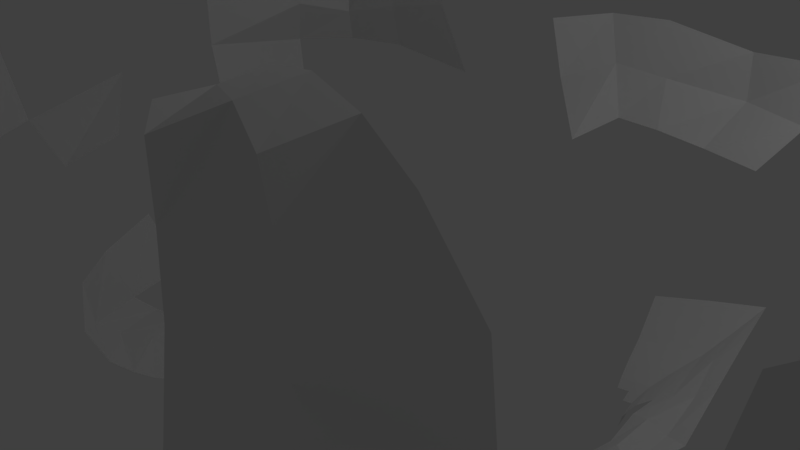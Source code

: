 # Source: balloon8.blend  (saved by Blender 2.79.0; exported with 4.5.12 LTS)
import bpy
from mathutils import Matrix  # noqa: F401  (used for matrix-valued properties, if any)

bpy.ops.wm.read_factory_settings(use_empty=True)
scene = bpy.context.scene
scene.name = 'Scene'

# ---- collections
col_collection_1 = bpy.data.collections.new('Collection 1'); scene.collection.children.link(col_collection_1)

# ---- materials (node trees are filled in below, after node groups)
mat_material = bpy.data.materials.new('Material')
mat_material.alpha_threshold = 0.0
mat_material.use_transparent_shadow = False
mat_material.roughness = 0.5
mat_material.line_color = (0.0, 0.0, 0.0, 1.0)
mat_material_001 = bpy.data.materials.new('Material.001')
mat_material_001.alpha_threshold = 0.0
mat_material_001.use_transparent_shadow = False
mat_material_001.roughness = 0.5
mat_material_001.line_color = (0.0, 0.0, 0.0, 1.0)

# ---- material node trees

# ---- world
world_world = bpy.data.worlds.new('World'); scene.world = world_world
world_world.color = (0.05088, 0.05088, 0.05088)
world_world.use_sun_shadow = False
world_world.sun_shadow_jitter_overblur = 0.0
world_world.cycles.sampling_method = 'MANUAL'

# ---- cameras
cam_camera = bpy.data.cameras.new('Camera')
cam_camera.clip_end = 100.0
cam_camera.lens = 35.0
cam_camera.sensor_width = 32.0
cam_camera.sensor_height = 18.0
cam_camera.ortho_scale = 7.314
cam_camera.dof.focus_distance = 0.0
cam_camera.dof.aperture_fstop = 128.0

# ---- lights
light_lamp = bpy.data.lights.new('Lamp', 'POINT')
light_lamp.transmission_factor = 0.0
light_lamp.cutoff_distance = 30.0
light_lamp.energy = 100.0
light_lamp.shadow_buffer_clip_start = 1.001
light_lamp.shadow_soft_size = 0.1
light_lamp.shadow_maximum_resolution = 0.006
light_lamp.use_absolute_resolution = True

# ---- meshes
me_cube_014 = bpy.data.meshes.new('Cube.014')
me_cube_014.from_pydata([(1.52, -1.48, 2.038), (0.9571, -1.172, 2.881), (1.91, -1.936, 0.5825), (-0.09767, -2.261, 2.255), (-0.05479, -1.548, 2.883), (-0.09602, -2.887, 0.5158), (1.781, -1.703, 1.541), (1.25, -1.32, 2.47), (0.8186, -2.146, 2.479), (0.4685, -1.441, 2.974), (0.932, -2.153, 0.4018), (-0.09276, -2.177, -0.5161), (-0.07916, -1.94, 2.69), (-0.09679, -2.8, 1.583), (0.9184, -2.391, 1.698), (0.9105, -2.127, -0.6456), (0.6498, -1.792, 2.842)], [], [(16, 7, 1, 9), (15, 10, 5, 11), (14, 8, 3, 13), (10, 14, 13, 5), (2, 6, 14, 10), (6, 0, 8, 14), (12, 16, 9, 4), (3, 8, 16, 12), (8, 0, 7, 16)])
me_cube_014.materials.append(mat_material)
me_cube_014.use_remesh_preserve_volume = False
me_cube_014.use_remesh_preserve_attributes = False
me_cube_014.use_mirror_vertex_groups = False
me_cube_014.update()
me_cube_013 = bpy.data.meshes.new('Cube.013')
me_cube_013.from_pydata([(-1.527, -1.479, 2.036), (-1.918, -1.935, 0.5822), (-1.822, -0.07803, -1.028), (-2.162, -0.1963, 2.612), (-1.219, -0.1873, 3.107), (-2.914, -0.2627, 0.8604), (-1.749, 0.8218, -0.792), (-1.793, -1.701, 1.54), (-1.252, -1.319, 2.469), (-1.733, -1.778, -0.4927), (-1.023, -2.105, 0.4034), (-1.849, -0.9407, 2.406), (-1.127, -0.6949, 3.014), (-2.685, -1.49, 1.076), (-2.652, -0.2228, -0.5093), (-1.685, -0.1983, 2.957), (-2.834, -0.3178, 2.05), (-2.287, -1.198, 1.892), (-2.138, -1.211, -0.4632), (-2.698, 1.413, -0.2436), (-1.538, -0.8245, 2.838), (-1.012, -2.295, 1.662)], [], [(18, 13, 5, 14), (17, 11, 3, 16), (13, 17, 16, 5), (1, 7, 17, 13), (7, 0, 11, 17), (9, 1, 13, 18), (2, 14, 19, 6), (15, 20, 12, 4), (3, 11, 20, 15), (11, 0, 8, 20), (10, 21, 7, 1)])
me_cube_013.materials.append(mat_material)
me_cube_013.use_remesh_preserve_volume = False
me_cube_013.use_remesh_preserve_attributes = False
me_cube_013.use_mirror_vertex_groups = False
me_cube_013.update()
me_cube_012 = bpy.data.meshes.new('Cube.012')
me_cube_012.from_pydata([(1.642, -1.635, -1.327), (1.953, 1.823, 2.354), (2.414, 2.25, 0.6288), (1.822, -0.07803, -1.028), (2.144, -0.198, 2.631), (2.91, -0.2661, 0.8854), (1.846, -0.8955, -1.318), (2.105, 1.93, 1.188), (1.378, 1.305, 2.764), (2.116, 2.033, -0.0415), (1.729, -1.779, -0.4942), (2.666, -1.5, 1.087), (1.749, 0.8218, -0.792), (2.177, 1.025, 2.425), (2.967, 1.539, 0.6345), (2.645, -0.2238, -0.5099), (1.68, -0.1986, 2.959), (2.812, -0.3154, 2.075), (2.369, 1.124, 1.402), (2.697, 1.415, -0.2433), (2.126, -1.216, -0.4692), (1.456, 0.6493, 2.791)], [], [(19, 14, 5, 15), (18, 13, 4, 17), (14, 18, 17, 5), (2, 7, 18, 14), (7, 1, 13, 18), (12, 19, 15, 3), (9, 2, 14, 19), (6, 20, 10, 0), (3, 15, 20, 6), (15, 5, 11, 20), (4, 13, 21, 16), (13, 1, 8, 21)])
me_cube_012.materials.append(mat_material)
me_cube_012.use_remesh_preserve_volume = False
me_cube_012.use_remesh_preserve_attributes = False
me_cube_012.use_mirror_vertex_groups = False
me_cube_012.update()
me_cube_011 = bpy.data.meshes.new('Cube.011')
me_cube_011.from_pydata([(1.631, 1.636, -0.6768), (1.642, -1.635, -1.327), (1.024, 1.02, -1.149), (1.036, -1.058, -1.405), (0.4969, 0.4838, -1.456), (0.2911, 0.2854, -1.642), (-0.0948, 1.766, -0.7037), (-0.05543, 1.141, -1.119), (-0.02577, 0.5693, -1.446), (1.822, -0.07803, -1.028), (1.181, -0.03065, -1.24), (0.5974, -0.009384, -1.472), (0.3491, -0.02339, -1.676), (1.846, -0.8955, -1.318), (1.121, -0.5349, -1.313), (1.391, -1.368, -1.437), (1.321, 1.326, -0.9237), (0.7354, 0.7221, -1.308), (0.7591, -0.825, -1.53), (0.3902, 0.3811, -1.548), (0.1979, 0.1959, -1.827), (0.8359, 1.708, -0.6835), (0.4949, 1.083, -1.126), (0.5076, -1.31, -1.673), (0.2335, 0.5247, -1.448), (0.1375, 0.3111, -1.64), (-0.02028, 0.4501, -1.542), (-0.03826, 0.8301, -1.285), (-0.07559, 1.453, -0.9126), (1.749, 0.8218, -0.792), (1.094, 0.4784, -1.192), (0.5453, 0.237, -1.461), (0.32, 0.1386, -1.648), (0.2368, -0.01696, -1.851), (0.4688, -0.0143, -1.569), (0.8724, -0.01756, -1.345), (1.509, -0.04909, -1.169), (1.392, 0.6292, -1.013), (0.7989, 0.3437, -1.325), (0.4289, 0.188, -1.551), (0.2174, 0.09337, -1.833), (0.6229, -1.56, -1.536), (0.3716, -1.033, -1.754), (0.1839, 0.4149, -1.544), (0.8107, -0.3825, -1.375), (0.346, 0.7701, -1.29), (1.499, -0.708, -1.363), (0.6624, 1.4, -0.9147)], [], [(47, 16, 2, 22), (46, 15, 3, 14), (45, 17, 4, 24), (43, 19, 5, 25), (39, 34, 12, 32), (38, 35, 11, 31), (37, 36, 10, 30), (16, 37, 30, 2), (0, 29, 37, 16), (29, 9, 36, 37), (17, 38, 31, 4), (2, 30, 38, 17), (30, 10, 35, 38), (19, 39, 32, 5), (4, 31, 39, 19), (31, 11, 34, 39), (5, 32, 40, 20), (32, 12, 33, 40), (15, 41, 23, 3), (3, 23, 42, 18), (8, 24, 43, 26), (24, 4, 19, 43), (10, 14, 44, 35), (14, 3, 18, 44), (27, 45, 24, 8), (7, 22, 45, 27), (22, 2, 17, 45), (36, 46, 14, 10), (9, 13, 46, 36), (13, 1, 15, 46), (28, 47, 22, 7), (6, 21, 47, 28), (21, 0, 16, 47)])
me_cube_011.materials.append(mat_material)
me_cube_011.use_remesh_preserve_volume = False
me_cube_011.use_remesh_preserve_attributes = False
me_cube_011.use_mirror_vertex_groups = False
me_cube_011.update()
me_cube_010 = bpy.data.meshes.new('Cube.010')
me_cube_010.from_pydata([(-1.631, 1.636, -0.6768), (-1.024, 1.02, -1.149), (-0.4969, 0.4838, -1.456), (0.2911, 0.2854, -1.642), (-0.2911, 0.2854, -1.642), (-0.0948, 1.766, -0.7037), (-0.05543, 1.141, -1.119), (-0.02577, 0.5693, -1.446), (-0.01517, 0.337, -1.639), (-1.822, -0.07803, -1.028), (-1.181, -0.03065, -1.24), (-0.9203, 1.721, -0.6797), (-1.749, 0.8218, -0.792), (-0.5489, 1.089, -1.127), (-1.094, 0.4784, -1.192), (-1.321, 1.326, -0.9237), (-0.2595, 0.5253, -1.449), (-0.5452, 0.237, -1.461), (-0.7354, 0.7221, -1.308), (-0.1527, 0.3111, -1.64), (-0.3199, 0.1386, -1.648), (-0.3902, 0.3811, -1.548), (0.1979, 0.1959, -1.827), (-0.1979, 0.1959, -1.827), (0.1375, 0.3111, -1.64), (-0.02028, 0.4501, -1.542), (-0.01034, 0.2297, -1.826), (-0.03826, 0.8301, -1.285), (-0.07559, 1.453, -0.9126), (-1.846, -0.8955, -1.318), (-1.121, -0.5349, -1.313), (-0.8722, -0.01756, -1.345), (-1.508, -0.04909, -1.169), (-1.498, -0.708, -1.363), (-0.7318, 1.408, -0.9139), (-0.3846, 0.7727, -1.291), (-0.104, 0.2127, -1.826), (-0.2043, 0.4151, -1.544), (-0.2173, 0.09336, -1.833), (0.09365, 0.2127, -1.826), (-0.4288, 0.188, -1.551), (-0.7988, 0.3437, -1.325), (-1.392, 0.6292, -1.013)], [], [(42, 15, 1, 14), (41, 18, 2, 17), (40, 21, 4, 20), (37, 25, 8, 19), (35, 27, 7, 16), (34, 28, 6, 13), (33, 32, 10, 30), (29, 9, 32, 33), (15, 34, 13, 1), (0, 11, 34, 15), (11, 5, 28, 34), (18, 35, 16, 2), (1, 13, 35, 18), (13, 6, 27, 35), (4, 19, 36, 23), (19, 8, 26, 36), (21, 37, 19, 4), (2, 16, 37, 21), (16, 7, 25, 37), (20, 4, 23, 38), (8, 24, 39, 26), (24, 3, 22, 39), (17, 2, 21, 40), (10, 14, 41, 31), (14, 1, 18, 41), (32, 42, 14, 10), (9, 12, 42, 32), (12, 0, 15, 42)])
me_cube_010.materials.append(mat_material)
me_cube_010.use_remesh_preserve_volume = False
me_cube_010.use_remesh_preserve_attributes = False
me_cube_010.use_mirror_vertex_groups = False
me_cube_010.update()
me_cube_009 = bpy.data.meshes.new('Cube.009')
me_cube_009.from_pydata([(0.8469, 0.842, 2.823), (0.9571, -1.172, 2.881), (-0.9561, -1.172, 2.88), (0.3283, -0.5733, 2.903), (-0.3268, -0.5734, 2.903), (-0.05479, -1.548, 2.883), (-0.01619, -0.6803, 2.902), (1.22, -0.1873, 3.107), (0.394, -0.1467, 2.936), (-0.3922, -0.1465, 2.935), (-0.01892, -0.1495, 2.92), (1.378, 1.305, 2.764), (0.3642, -0.3616, 2.928), (-0.1699, -0.6296, 2.903), (0.6384, -0.9352, 2.959), (-0.6372, -0.9358, 2.958), (0.5501, 0.5439, 2.842), (0.4685, -1.441, 2.974), (0.1544, -0.6299, 2.903), (-0.01758, -0.423, 2.925), (-0.03278, -1.12, 2.877), (1.011, 0.3871, 2.94), (-1.127, -0.6949, 3.014), (0.3451, 0.06826, 2.899), (-0.3625, -0.3617, 2.927), (0.1811, -0.1457, 2.916), (0.7919, -0.1732, 3.047), (-0.1998, -0.1461, 2.916), (1.68, -0.1986, 2.959), (0.7259, -0.5398, 2.985), (0.1609, 0.09316, 2.898), (-0.3308, -1.043, 2.923), (0.1687, -0.3933, 2.921), (-0.7242, -0.5402, 2.984), (0.6503, 0.2051, 2.89), (-0.1859, -0.393, 2.92), (1.456, 0.6493, 2.791), (0.2992, -1.045, 2.918)], [], [(37, 14, 3, 18), (36, 11, 0, 21), (35, 24, 4, 13), (33, 15, 4, 24), (32, 19, 6, 18), (31, 20, 6, 13), (29, 26, 8, 12), (14, 29, 12, 3), (23, 30, 25, 8), (15, 31, 13, 4), (12, 32, 18, 3), (8, 25, 32, 12), (25, 10, 19, 32), (22, 2, 15, 33), (26, 34, 23, 8), (7, 21, 34, 26), (21, 0, 16, 34), (19, 35, 13, 6), (10, 27, 35, 19), (27, 9, 24, 35), (28, 36, 21, 7), (20, 37, 18, 6), (5, 17, 37, 20), (17, 1, 14, 37)])
me_cube_009.materials.append(mat_material)
me_cube_009.use_remesh_preserve_volume = False
me_cube_009.use_remesh_preserve_attributes = False
me_cube_009.use_mirror_vertex_groups = False
me_cube_009.update()
me_cube_008 = bpy.data.meshes.new('Cube.008')
me_cube_008.from_pydata([(-1.631, 1.636, -0.6768), (-2.414, 2.25, 0.6288), (-0.0948, 1.766, -0.7037), (-0.1325, 2.688, 0.4193), (-0.9203, 1.721, -0.6797), (-1.749, 0.8218, -0.792), (-2.116, 2.033, -0.0415), (-1.456, 2.466, 0.6532), (-2.971, 1.534, 0.6325), (0.8359, 1.708, -0.6835), (1.336, 2.448, 0.6495), (-0.1185, 2.613, -0.2889), (1.143, 2.198, -0.1302), (-2.698, 1.413, -0.2436), (-1.259, 2.223, -0.1235)], [], [(14, 4, 0, 6), (13, 8, 1, 6), (12, 9, 2, 11), (10, 12, 11, 3), (5, 13, 6, 0), (7, 14, 6, 1), (3, 11, 14, 7), (11, 2, 4, 14)])
me_cube_008.materials.append(mat_material)
me_cube_008.use_remesh_preserve_volume = False
me_cube_008.use_remesh_preserve_attributes = False
me_cube_008.use_mirror_vertex_groups = False
me_cube_008.update()
me_cube_007 = bpy.data.meshes.new('Cube.007')
me_cube_007.from_pydata([(1.642, -1.635, -1.327), (0.5093, -0.6435, -1.705), (0.293, -0.453, -1.891), (-0.07818, -1.997, -1.284), (-0.05702, -1.463, -1.743), (-0.02747, -0.9163, -1.963), (-0.01517, 0.337, -1.639), (-0.01537, -0.596, -2.007), (0.5974, -0.009384, -1.472), (0.3491, -0.02339, -1.676), (-0.8983, -1.81, -1.324), (-0.5609, -1.299, -1.653), (1.391, -1.368, -1.437), (1.729, -1.779, -0.4942), (0.5509, -0.2948, -1.539), (-0.2713, -0.8288, -1.908), (0.7591, -0.825, -1.53), (0.3208, -0.2234, -1.761), (-0.1543, -0.5417, -1.975), (0.3963, -0.5639, -1.822), (0.1979, 0.1959, -1.827), (-0.1979, 0.1959, -1.827), (-0.1978, -0.2759, -1.945), (0.1978, -0.2759, -1.945), (0.788, -1.81, -1.316), (0.5076, -1.31, -1.673), (0.2445, -0.8363, -1.919), (0.1375, 0.3111, -1.64), (0.1389, -0.5445, -1.979), (-0.01032, -0.3657, -2.009), (-0.02097, -0.7596, -1.988), (-0.02028, 0.4501, -1.542), (-0.01034, 0.2297, -1.826), (-0.04244, -1.154, -1.829), (-0.09276, -2.177, -0.5161), (-0.06618, -1.741, -1.553), (-0.2366, -0.01697, -1.851), (0.2368, -0.01696, -1.851), (0.4688, -0.0143, -1.569), (0.8724, -0.01756, -1.345), (0.2174, 0.09337, -1.833), (-0.2172, -0.1404, -1.889), (0.6229, -1.56, -1.536), (0.9105, -2.127, -0.6456), (0.3716, -1.033, -1.754), (-0.104, 0.2127, -1.826), (0.1886, -0.6959, -1.956), (0.09357, -0.3267, -1.986), (-0.2173, 0.09336, -1.833), (0.2173, -0.1404, -1.889), (-0.1039, -0.3254, -1.984), (0.4316, -0.2657, -1.659), (-0.2095, -0.6919, -1.95), (0.1839, 0.4149, -1.544), (0.09365, 0.2127, -1.826), (0.8107, -0.3825, -1.375), (-0.4114, -1.022, -1.735), (-1.012, -2.106, -0.6509), (-0.6916, -1.543, -1.509)], [], [(55, 16, 1, 14), (51, 19, 2, 17), (46, 30, 7, 28), (44, 33, 5, 26), (42, 35, 4, 25), (0, 24, 42, 12), (24, 3, 35, 42), (24, 43, 34, 3), (0, 13, 43, 24), (16, 44, 26, 1), (25, 4, 33, 44), (19, 46, 28, 2), (1, 26, 46, 19), (26, 5, 30, 46), (2, 28, 47, 23), (28, 7, 29, 47), (9, 17, 49, 37), (17, 2, 23, 49), (7, 18, 50, 29), (38, 51, 17, 9), (8, 14, 51, 38), (14, 1, 19, 51), (30, 52, 18, 7), (5, 15, 52, 30), (31, 53, 27, 6), (39, 55, 14, 8), (33, 56, 15, 5), (4, 11, 56, 33), (3, 34, 57, 10), (35, 58, 11, 4), (3, 10, 58, 35), (54, 20, 40, 37, 49, 23, 47, 29, 50, 22, 41, 36, 48, 21, 45, 32)])
me_cube_007.materials.append(mat_material)
me_cube_007.use_remesh_preserve_volume = False
me_cube_007.use_remesh_preserve_attributes = False
me_cube_007.use_mirror_vertex_groups = False
me_cube_007.update()
me_cube_006 = bpy.data.meshes.new('Cube.006')
me_cube_006.from_pydata([(1.631, 1.636, -0.6768), (1.953, 1.823, 2.354), (2.414, 2.25, 0.6288), (-0.08058, 1.737, 2.528), (-0.1325, 2.688, 0.4193), (2.105, 1.93, 1.188), (2.116, 2.033, -0.0415), (0.8359, 1.708, -0.6835), (0.7573, 1.667, 2.388), (1.336, 2.448, 0.6495), (-0.1249, 2.104, 1.591), (1.749, 0.8218, -0.792), (2.697, 1.415, -0.2433), (1.143, 2.198, -0.1302), (1.092, 2.074, 1.42)], [], [(14, 9, 4, 10), (0, 6, 12, 11), (2, 6, 13, 9), (6, 0, 7, 13), (8, 14, 10, 3), (1, 5, 14, 8), (5, 2, 9, 14)])
me_cube_006.materials.append(mat_material)
me_cube_006.use_remesh_preserve_volume = False
me_cube_006.use_remesh_preserve_attributes = False
me_cube_006.use_mirror_vertex_groups = False
me_cube_006.update()
me_cube_005 = bpy.data.meshes.new('Cube.005')
me_cube_005.from_pydata([(-1.527, -1.479, 2.036), (-0.9561, -1.172, 2.88), (-1.918, -1.935, 0.5822), (-0.09767, -2.261, 2.255), (-0.05479, -1.548, 2.883), (-0.09602, -2.887, 0.5158), (-1.793, -1.701, 1.54), (-0.8905, -2.091, 2.426), (-0.5174, -1.43, 2.976), (-1.252, -1.319, 2.469), (-0.6372, -0.9358, 2.958), (-1.733, -1.778, -0.4927), (-1.023, -2.105, 0.4034), (-0.09276, -2.177, -0.5161), (-0.07916, -1.94, 2.69), (-0.03278, -1.12, 2.877), (-0.09679, -2.8, 1.583), (-1.127, -0.6949, 3.014), (-0.3308, -1.043, 2.923), (-0.7131, -1.765, 2.827), (-1.012, -2.106, -0.6509), (-1.538, -0.8245, 2.838), (-1.012, -2.295, 1.662)], [], [(22, 7, 0, 6), (21, 9, 1, 17), (20, 12, 2, 11), (19, 14, 4, 8), (1, 8, 18, 10), (8, 4, 15, 18), (9, 19, 8, 1), (0, 7, 19, 9), (7, 3, 14, 19), (13, 5, 12, 20), (5, 16, 22, 12), (16, 3, 7, 22)])
me_cube_005.materials.append(mat_material)
me_cube_005.use_remesh_preserve_volume = False
me_cube_005.use_remesh_preserve_attributes = False
me_cube_005.use_mirror_vertex_groups = False
me_cube_005.update()
me_cube_004 = bpy.data.meshes.new('Cube.004')
me_cube_004.from_pydata([(1.953, 1.823, 2.354), (0.8469, 0.842, 2.823), (-0.8466, 0.8422, 2.822), (0.3034, 0.2665, 2.889), (-0.3023, 0.2668, 2.888), (-0.08058, 1.737, 2.528), (-0.04174, 0.9953, 2.913), (-0.01518, 0.3409, 2.903), (-1.219, -0.1873, 3.107), (-0.3922, -0.1465, 2.935), (-0.01892, -0.1495, 2.92), (-0.8543, 1.685, 2.356), (-0.4222, 0.9146, 2.874), (-1.01, 0.3876, 2.939), (-1.378, 1.305, 2.764), (1.378, 1.305, 2.764), (-0.1574, 0.3063, 2.898), (-0.3437, 0.06857, 2.899), (0.5501, 0.5439, 2.842), (-0.5494, 0.5443, 2.842), (0.7573, 1.667, 2.388), (0.38, 0.9154, 2.88), (0.1426, 0.3066, 2.898), (-0.02795, 0.6758, 2.903), (-0.05937, 1.361, 2.835), (-1.127, -0.6949, 3.014), (0.3451, 0.06826, 2.899), (-0.3625, -0.3617, 2.927), (-0.01691, 0.1116, 2.901), (0.1811, -0.1457, 2.916), (-0.79, -0.1731, 3.046), (-0.1998, -0.1461, 2.916), (-1.685, -0.1983, 2.957), (-1.457, 0.6498, 2.791), (-0.1774, 0.0927, 2.898), (-0.6488, 0.2056, 2.889), (0.1609, 0.09316, 2.898), (0.5443, 1.263, 2.762), (0.257, 0.6152, 2.883), (-0.285, 0.6144, 2.88), (-0.7242, -0.5402, 2.984), (0.6503, 0.2051, 2.89), (-0.6056, 1.263, 2.741)], [], [(42, 14, 2, 12), (41, 18, 3, 26), (39, 19, 4, 16), (38, 23, 7, 22), (37, 24, 6, 21), (36, 28, 10, 29), (35, 30, 9, 17), (34, 17, 9, 31), (33, 32, 8, 13), (28, 34, 31, 10), (7, 16, 34, 28), (16, 4, 17, 34), (19, 35, 17, 4), (2, 13, 35, 19), (13, 8, 30, 35), (3, 22, 36, 26), (22, 7, 28, 36), (15, 37, 21, 1), (0, 20, 37, 15), (20, 5, 24, 37), (18, 38, 22, 3), (1, 21, 38, 18), (21, 6, 23, 38), (23, 39, 16, 7), (6, 12, 39, 23), (12, 2, 19, 39), (30, 40, 27, 9), (8, 25, 40, 30), (24, 42, 12, 6), (5, 11, 42, 24)])
me_cube_004.materials.append(mat_material)
me_cube_004.use_remesh_preserve_volume = False
me_cube_004.use_remesh_preserve_attributes = False
me_cube_004.use_mirror_vertex_groups = False
me_cube_004.update()
me_cube_003 = bpy.data.meshes.new('Cube.003')
me_cube_003.from_pydata([(-1.953, 1.823, 2.354), (-0.8466, 0.8422, 2.822), (-2.414, 2.25, 0.6288), (-0.08058, 1.737, 2.528), (-0.1325, 2.688, 0.4193), (-2.162, -0.1963, 2.612), (-2.914, -0.2627, 0.8604), (-2.105, 1.93, 1.188), (-0.8543, 1.685, 2.356), (-2.187, 1.025, 2.421), (-1.01, 0.3876, 2.939), (-1.378, 1.305, 2.764), (-1.456, 2.466, 0.6532), (-2.971, 1.534, 0.6325), (-0.1249, 2.104, 1.591), (-2.652, -0.2228, -0.5093), (-1.685, -0.1983, 2.957), (-2.834, -0.3178, 2.05), (-1.457, 0.6498, 2.791), (-2.698, 1.413, -0.2436), (-1.202, 2.082, 1.389), (-2.371, 1.119, 1.395), (-0.6056, 1.263, 2.741)], [], [(21, 9, 0, 7), (20, 12, 2, 7), (11, 18, 10, 1), (0, 9, 18, 11), (9, 5, 16, 18), (15, 6, 13, 19), (8, 20, 7, 0), (3, 14, 20, 8), (14, 4, 12, 20), (13, 21, 7, 2), (6, 17, 21, 13), (17, 5, 9, 21), (8, 0, 11, 22)])
me_cube_003.materials.append(mat_material)
me_cube_003.use_remesh_preserve_volume = False
me_cube_003.use_remesh_preserve_attributes = False
me_cube_003.use_mirror_vertex_groups = False
me_cube_003.update()
me_cube_002 = bpy.data.meshes.new('Cube.002')
me_cube_002.from_pydata([(1.52, -1.48, 2.038), (0.9571, -1.172, 2.881), (1.91, -1.936, 0.5825), (2.144, -0.198, 2.631), (1.22, -0.1873, 3.107), (2.91, -0.2661, 0.8854), (1.781, -1.703, 1.541), (1.836, -0.9429, 2.422), (1.129, -0.6942, 3.014), (1.25, -1.32, 2.47), (0.6384, -0.9352, 2.959), (1.729, -1.779, -0.4942), (2.666, -1.5, 1.087), (0.932, -2.153, 0.4018), (0.7919, -0.1732, 3.047), (1.68, -0.1986, 2.959), (2.812, -0.3154, 2.075), (1.534, -0.8251, 2.839), (0.7259, -0.5398, 2.985), (0.9105, -2.127, -0.6456), (2.126, -1.216, -0.4692), (2.244, -1.191, 1.891)], [], [(21, 7, 0, 6), (20, 12, 2, 11), (17, 15, 4, 8), (9, 17, 8, 1), (0, 7, 17, 9), (7, 3, 15, 17), (1, 8, 18, 10), (8, 4, 14, 18), (11, 2, 13, 19), (12, 21, 6, 2), (5, 16, 21, 12), (16, 3, 7, 21)])
me_cube_002.materials.append(mat_material)
me_cube_002.use_remesh_preserve_volume = False
me_cube_002.use_remesh_preserve_attributes = False
me_cube_002.use_mirror_vertex_groups = False
me_cube_002.update()
me_cube = bpy.data.meshes.new('Cube')
me_cube.from_pydata([(-1.642, -1.635, -1.327), (-1.036, -1.058, -1.405), (-0.5093, -0.6435, -1.705), (-0.293, -0.453, -1.891), (-1.822, -0.07803, -1.028), (-1.181, -0.03065, -1.24), (-0.5971, -0.009389, -1.472), (-0.3489, -0.02342, -1.676), (-0.8983, -1.81, -1.324), (-0.5609, -1.299, -1.653), (-1.391, -1.368, -1.437), (-1.733, -1.778, -0.4927), (-0.2713, -0.8288, -1.908), (-0.5452, 0.237, -1.461), (-0.7591, -0.825, -1.53), (-0.1543, -0.5417, -1.975), (-0.3199, 0.1386, -1.648), (-0.3963, -0.5639, -1.822), (-0.1978, -0.2759, -1.945), (-1.846, -0.8955, -1.318), (-1.121, -0.5349, -1.313), (-0.5507, -0.2949, -1.539), (-0.3207, -0.2235, -1.761), (-0.2366, -0.01697, -1.851), (-0.4686, -0.01432, -1.569), (-2.652, -0.2228, -0.5093), (-0.8722, -0.01756, -1.345), (-1.498, -0.708, -1.363), (-0.8106, -0.3825, -1.375), (-2.138, -1.211, -0.4632), (-0.4315, -0.2658, -1.659), (-0.2172, -0.1404, -1.889), (-0.2173, 0.09336, -1.833), (-0.1039, -0.3254, -1.984), (-0.2095, -0.6919, -1.95), (-0.4114, -1.022, -1.735), (-0.4288, 0.188, -1.551), (-1.012, -2.106, -0.6509), (-0.6916, -1.543, -1.509), (-0.7988, 0.3437, -1.325)], [], [(38, 10, 1, 9), (35, 14, 2, 12), (34, 17, 3, 15), (30, 24, 7, 22), (28, 26, 6, 21), (10, 27, 20, 1), (0, 19, 27, 10), (14, 28, 21, 2), (1, 20, 28, 14), (20, 5, 26, 28), (19, 29, 25, 4), (0, 11, 29, 19), (17, 30, 22, 3), (2, 21, 30, 17), (21, 6, 24, 30), (3, 22, 31, 18), (22, 7, 23, 31), (7, 16, 32, 23), (15, 3, 18, 33), (12, 2, 17, 34), (9, 1, 14, 35), (24, 36, 16, 7), (6, 13, 36, 24), (8, 37, 11, 0), (8, 0, 10, 38), (26, 39, 13, 6)])
me_cube.materials.append(mat_material)
me_cube.use_remesh_preserve_volume = False
me_cube.use_remesh_preserve_attributes = False
me_cube.use_mirror_vertex_groups = False
me_cube.update()
me_cube_001 = bpy.data.meshes.new('Cube.001')
me_cube_001.from_pydata([(-1.642, -1.635, -1.327), (0.1081, 0.1077, -2.013), (0.1081, -0.1237, -2.036), (-0.1081, 0.1077, -2.013), (-0.1081, -0.1237, -2.036), (0.05918, 0.05918, -2.288), (0.05918, -0.05918, -2.288), (-0.05918, 0.05918, -2.288), (-0.05918, -0.05918, -2.288), (0.05918, 0.1377, -2.461), (0.05918, 0.01933, -2.461), (-0.05918, 0.1377, -2.461), (-0.05918, 0.01933, -2.461), (0.04374, 0.1686, -2.889), (0.04374, 0.08113, -2.889), (-0.04374, 0.1686, -2.889), (-0.04374, 0.08113, -2.889), (0.03039, 0.2053, -3.564), (0.03039, 0.1445, -3.564), (-0.03039, 0.2053, -3.564), (-0.03039, 0.1445, -3.564), (-0.005656, 0.1231, -2.013), (-0.005653, -0.159, -2.045), (-0.003096, 0.06451, -2.288), (-0.003096, -0.0782, -2.288), (-0.003096, 0.1592, -2.461), (-0.003096, 0.01647, -2.461), (-0.002289, 0.1965, -2.889), (-0.002289, 0.09097, -2.889), (-0.00159, 0.2407, -3.564), (-0.00159, 0.1674, -3.564), (0.1293, -0.004175, -2.019), (-0.1291, -0.004178, -2.019), (0.07082, 1.043e-07, -2.288), (-0.07061, 1.192e-07, -2.288), (0.07082, 0.07852, -2.461), (-0.07061, 0.07852, -2.461), (0.05237, 0.1249, -2.889), (-0.05216, 0.1249, -2.889), (0.03642, 0.1749, -3.564), (-0.03621, 0.1749, -3.564), (-0.001795, 0.2041, -3.564), (0.1187, -0.06294, -2.026), (-0.05689, 0.1154, -2.013), (-0.05685, -0.1416, -2.041), (-0.1186, 0.05242, -2.015), (0.1978, -0.2759, -1.945), (0.065, -0.02959, -2.288), (-0.03114, 0.06185, -2.288), (-0.03114, -0.06869, -2.288), (-0.0649, 0.02959, -2.288), (-0.08361, -0.08516, -2.153), (0.08361, -0.08516, -2.153), (0.08362, 0.08362, -2.15), (-0.08362, 0.08362, -2.15), (0.065, 0.04892, -2.461), (-0.03114, 0.1484, -2.461), (-0.03114, 0.0179, -2.461), (-0.0649, 0.1081, -2.461), (-0.05918, 0.09844, -2.375), (-0.05918, -0.01992, -2.375), (0.05918, 0.09844, -2.375), (0.05918, -0.01992, -2.375), (0.04806, 0.103, -2.889), (-0.02302, 0.1825, -2.889), (-0.02302, 0.08605, -2.889), (-0.04795, 0.1467, -2.889), (-0.05146, 0.05023, -2.675), (0.05146, 0.05023, -2.675), (0.05146, 0.1532, -2.675), (-0.05146, 0.1532, -2.675), (0.03341, 0.1597, -3.564), (-0.01599, 0.223, -3.564), (-0.01599, 0.156, -3.564), (-0.0333, 0.1901, -3.564), (-0.03707, 0.1128, -3.227), (0.03707, 0.1128, -3.227), (0.03707, 0.187, -3.227), (-0.03707, 0.187, -3.227), (0.05123, 0.1154, -2.013), (0.0512, -0.1417, -2.041), (0.02804, 0.06185, -2.288), (0.02804, -0.06869, -2.288), (0.02804, 0.1484, -2.461), (0.02804, 0.0179, -2.461), (0.02073, 0.1825, -2.889), (0.02073, 0.08605, -2.889), (0.0144, 0.223, -3.564), (0.0144, 0.156, -3.564), (-0.001939, 0.2186, -3.227), (-0.001693, 0.2224, -3.564), (-0.002693, 0.1778, -2.675), (-0.001939, 0.1292, -3.227), (-0.003096, -0.03087, -2.375), (-0.003096, 0.1118, -2.375), (-0.002693, 0.05372, -2.675), (-0.004375, 0.09397, -2.15), (-0.004374, -0.1102, -2.154), (0.1187, 0.05242, -2.015), (-0.1186, -0.06294, -2.026), (0.065, 0.02959, -2.288), (-0.0649, -0.02959, -2.288), (0.065, 0.1081, -2.461), (-0.0649, 0.04892, -2.461), (0.04806, 0.1467, -2.889), (-0.04795, 0.103, -2.889), (0.03341, 0.1901, -3.564), (-0.0333, 0.1597, -3.564), (-0.001693, 0.1857, -3.564), (0.01731, 0.1895, -3.564), (-0.04419, 0.1499, -3.227), (0.0444, 0.1499, -3.227), (-0.019, 0.1895, -3.564), (-0.06139, 0.1017, -2.675), (0.0616, 0.1017, -2.675), (0.07082, 0.03926, -2.375), (-0.0998, -0.0001883, -2.151), (0.1, -0.0001881, -2.151), (-0.07061, 0.03926, -2.375), (-0.0649, 0.009666, -2.375), (0.09181, 0.04178, -2.15), (-0.09171, -0.04246, -2.151), (0.065, 0.06885, -2.375), (0.05653, 0.1274, -2.675), (-0.05642, 0.07596, -2.675), (-0.0175, 0.2063, -3.564), (0.04073, 0.1684, -3.227), (-0.04063, 0.1314, -3.227), (0.01586, 0.2063, -3.564), (0.03962, -0.0977, -2.153), (-0.044, 0.08879, -2.15), (0.02439, 0.05197, -2.675), (-0.03114, 0.1051, -2.375), (0.02804, -0.02539, -2.375), (0.01756, 0.121, -3.227), (-0.02708, 0.1655, -2.675), (0.01586, 0.1727, -3.564), (-0.0195, 0.2028, -3.227), (0.01756, 0.2028, -3.227), (-0.04063, 0.1684, -3.227), (0.04073, 0.1314, -3.227), (-0.0175, 0.1727, -3.564), (0.02439, 0.1655, -2.675), (-0.05642, 0.1274, -2.675), (0.05653, 0.07596, -2.675), (-0.0195, 0.121, -3.227), (0.065, 0.009666, -2.375), (-0.03114, -0.02539, -2.375), (0.02804, 0.1051, -2.375), (-0.02708, 0.05197, -2.675), (0.03962, 0.08879, -2.15), (-0.09171, 0.04178, -2.15), (0.09181, -0.04246, -2.151), (-0.0649, 0.06885, -2.375), (-0.2173, 0.09336, -1.833), (-0.04399, -0.09769, -2.153)], [(2, 46), (154, 45)], [(155, 51, 8, 49), (153, 59, 11, 58), (152, 52, 6, 47), (151, 54, 7, 50), (150, 53, 5, 81), (149, 67, 16, 65), (148, 61, 9, 83), (147, 60, 12, 57), (146, 62, 10, 55), (145, 75, 20, 73), (144, 68, 14, 63), (143, 70, 15, 66), (142, 69, 13, 85), (141, 73, 20, 107), (140, 76, 18, 71), (139, 78, 19, 74), (138, 77, 17, 87), (137, 89, 29, 72), (136, 88, 30, 108), (135, 91, 27, 64), (134, 92, 30, 88), (133, 93, 26, 84), (132, 94, 25, 56), (131, 95, 28, 86), (130, 96, 23, 48), (129, 97, 24, 82), (128, 109, 41, 90), (127, 110, 40, 107), (126, 111, 39, 106), (125, 112, 40, 74), (124, 113, 38, 105), (123, 114, 37, 104), (122, 115, 35, 102), (121, 116, 34, 101), (120, 117, 33, 100), (119, 118, 36, 103), (60, 119, 103, 12), (8, 101, 119, 60), (101, 34, 118, 119), (53, 120, 100, 5), (1, 98, 120, 53), (98, 31, 117, 120), (51, 121, 101, 8), (4, 99, 121, 51), (99, 32, 116, 121), (61, 122, 102, 9), (5, 100, 122, 61), (100, 33, 115, 122), (69, 123, 104, 13), (9, 102, 123, 69), (102, 35, 114, 123), (67, 124, 105, 16), (12, 103, 124, 67), (103, 36, 113, 124), (72, 125, 74, 19), (29, 90, 125, 72), (90, 41, 112, 125), (77, 126, 106, 17), (13, 104, 126, 77), (104, 37, 111, 126), (75, 127, 107, 20), (16, 105, 127, 75), (105, 38, 110, 127), (87, 128, 90, 29), (17, 106, 128, 87), (106, 39, 109, 128), (52, 129, 82, 6), (2, 80, 129, 52), (80, 22, 97, 129), (54, 130, 48, 7), (3, 43, 130, 54), (43, 21, 96, 130), (68, 131, 86, 14), (10, 84, 131, 68), (84, 26, 95, 131), (59, 132, 56, 11), (7, 48, 132, 59), (48, 23, 94, 132), (62, 133, 84, 10), (6, 82, 133, 62), (82, 24, 93, 133), (76, 134, 88, 18), (14, 86, 134, 76), (86, 28, 92, 134), (70, 135, 64, 15), (11, 56, 135, 70), (56, 25, 91, 135), (109, 136, 108, 41), (39, 71, 136, 109), (71, 18, 88, 136), (78, 137, 72, 19), (15, 64, 137, 78), (64, 27, 89, 137), (89, 138, 87, 29), (27, 85, 138, 89), (85, 13, 77, 138), (110, 139, 74, 40), (38, 66, 139, 110), (66, 15, 78, 139), (111, 140, 71, 39), (37, 63, 140, 111), (63, 14, 76, 140), (112, 141, 107, 40), (41, 108, 141, 112), (108, 30, 73, 141), (91, 142, 85, 27), (25, 83, 142, 91), (83, 9, 69, 142), (113, 143, 66, 38), (36, 58, 143, 113), (58, 11, 70, 143), (114, 144, 63, 37), (35, 55, 144, 114), (55, 10, 68, 144), (92, 145, 73, 30), (28, 65, 145, 92), (65, 16, 75, 145), (115, 146, 55, 35), (33, 47, 146, 115), (47, 6, 62, 146), (93, 147, 57, 26), (24, 49, 147, 93), (49, 8, 60, 147), (94, 148, 83, 25), (23, 81, 148, 94), (81, 5, 61, 148), (95, 149, 65, 28), (26, 57, 149, 95), (57, 12, 67, 149), (96, 150, 81, 23), (21, 79, 150, 96), (79, 1, 53, 150), (116, 151, 50, 34), (32, 45, 151, 116), (45, 3, 54, 151), (117, 152, 47, 33), (31, 42, 152, 117), (42, 2, 52, 152), (118, 153, 58, 36), (34, 50, 153, 118), (50, 7, 59, 153), (97, 155, 49, 24), (22, 44, 155, 97), (44, 4, 51, 155)])
me_cube_001.materials.append(mat_material_001)
me_cube_001.use_remesh_preserve_volume = False
me_cube_001.use_remesh_preserve_attributes = False
me_cube_001.use_mirror_vertex_groups = False
me_cube_001.update()

# ---- objects
ob_cube_014 = bpy.data.objects.new('Cube.014', me_cube_014)
ob_cube_013 = bpy.data.objects.new('Cube.013', me_cube_013)
ob_cube_012 = bpy.data.objects.new('Cube.012', me_cube_012)
ob_cube_011 = bpy.data.objects.new('Cube.011', me_cube_011)
ob_cube_010 = bpy.data.objects.new('Cube.010', me_cube_010)
ob_cube_009 = bpy.data.objects.new('Cube.009', me_cube_009)
ob_cube_008 = bpy.data.objects.new('Cube.008', me_cube_008)
ob_cube_007 = bpy.data.objects.new('Cube.007', me_cube_007)
ob_cube_006 = bpy.data.objects.new('Cube.006', me_cube_006)
ob_cube_005 = bpy.data.objects.new('Cube.005', me_cube_005)
ob_cube_004 = bpy.data.objects.new('Cube.004', me_cube_004)
ob_cube_003 = bpy.data.objects.new('Cube.003', me_cube_003)
ob_cube_002 = bpy.data.objects.new('Cube.002', me_cube_002)
ob_cube = bpy.data.objects.new('Cube', me_cube)
ob_lamp = bpy.data.objects.new('Lamp', light_lamp)
ob_camera = bpy.data.objects.new('Camera', cam_camera)
ob_cube_001 = bpy.data.objects.new('Cube.001', me_cube_001)

# ---- transforms, parenting, visibility, modifiers, constraints
ob_cube_014.location = (0.988, -4.114, 0.7447)
ob_cube_014.lock_rotations_4d = False
ob_cube_014.empty_display_type = 'ARROWS'
ob_cube_014.lineart.crease_threshold = 0.0
ob_cube_013.location = (-3.216, -2.0, 0.9516)
ob_cube_013.rotation_euler = (0.1475, 0.116, -0.1129)
ob_cube_013.lock_rotations_4d = False
ob_cube_013.empty_display_type = 'ARROWS'
ob_cube_013.lineart.crease_threshold = 0.0
ob_cube_012.location = (3.608, 0.208, 1.402)
ob_cube_012.rotation_euler = (0.1526, -0.0, -0.2229)
ob_cube_012.lock_rotations_4d = False
ob_cube_012.empty_display_type = 'ARROWS'
ob_cube_012.lineart.crease_threshold = 0.0
ob_cube_011.location = (1.953, 1.89, -0.527)
ob_cube_011.rotation_euler = (0.0, -0.3343, 0.0)
ob_cube_011.lock_rotations_4d = False
ob_cube_011.empty_display_type = 'ARROWS'
ob_cube_011.lineart.crease_threshold = 0.0
ob_cube_010.location = (-1.805, 0.819, -0.8271)
ob_cube_010.rotation_euler = (0.0, 0.3015, 0.0)
ob_cube_010.lock_rotations_4d = False
ob_cube_010.empty_display_type = 'ARROWS'
ob_cube_010.lineart.crease_threshold = 0.0
ob_cube_009.location = (0.0336, -1.389, 3.436)
ob_cube_009.rotation_euler = (0.1703, -0.05099, 0.04021)
ob_cube_009.lock_rotations_4d = False
ob_cube_009.empty_display_type = 'ARROWS'
ob_cube_009.lineart.crease_threshold = 0.0
ob_cube_008.location = (1.799, 2.509, 1.311)
ob_cube_008.rotation_euler = (0.1526, -0.0, -0.2229)
ob_cube_008.lock_rotations_4d = False
ob_cube_008.empty_display_type = 'ARROWS'
ob_cube_008.lineart.crease_threshold = 0.0
ob_cube_007.location = (2.076, -1.149, -0.8799)
ob_cube_007.rotation_euler = (0.0, -0.3343, 0.0)
ob_cube_007.lock_rotations_4d = False
ob_cube_007.empty_display_type = 'ARROWS'
ob_cube_007.lineart.crease_threshold = 0.0
ob_cube_006.location = (3.212, 1.724, 1.242)
ob_cube_006.rotation_euler = (0.1716, -0.005105, -0.4154)
ob_cube_006.lock_rotations_4d = False
ob_cube_006.empty_display_type = 'ARROWS'
ob_cube_006.lineart.crease_threshold = 0.0
ob_cube_005.location = (-1.156, -3.389, 0.5232)
ob_cube_005.rotation_euler = (0.1475, 0.116, -0.1129)
ob_cube_005.lock_rotations_4d = False
ob_cube_005.empty_display_type = 'ARROWS'
ob_cube_005.lineart.crease_threshold = 0.0
ob_cube_004.location = (-0.08878, 0.9173, 4.016)
ob_cube_004.rotation_euler = (-0.05575, -0.1141, 0.1659)
ob_cube_004.lock_rotations_4d = False
ob_cube_004.empty_display_type = 'ARROWS'
ob_cube_004.lineart.crease_threshold = 0.0
ob_cube_003.location = (-1.667, 1.003, 0.8421)
ob_cube_003.lock_rotations_4d = False
ob_cube_003.empty_display_type = 'ARROWS'
ob_cube_003.lineart.crease_threshold = 0.0
ob_cube_002.location = (2.218, -3.231, 0.7447)
ob_cube_002.lock_rotations_4d = False
ob_cube_002.empty_display_type = 'ARROWS'
ob_cube_002.lineart.crease_threshold = 0.0
ob_cube.location = (-1.538, -0.6734, -0.9101)
ob_cube.rotation_euler = (0.0, 0.3015, 0.0)
ob_cube.lock_rotations_4d = False
ob_cube.empty_display_type = 'ARROWS'
ob_cube.lineart.crease_threshold = 0.0
ob_lamp.location = (4.076, 1.005, 5.904)
ob_lamp.rotation_euler = (0.6503, 0.05522, 1.866)
ob_lamp.lock_rotations_4d = False
ob_lamp.empty_display_type = 'ARROWS'
ob_lamp.color = (0.0, 0.0, 0.0, 0.0)
ob_lamp.lineart.crease_threshold = 0.0
ob_camera.location = (7.481, -6.508, 5.344)
ob_camera.rotation_euler = (1.109, 0.0, 0.8149)
ob_camera.lock_rotations_4d = False
ob_camera.empty_display_type = 'ARROWS'
ob_camera.color = (0.0, 0.0, 0.0, 0.0)
ob_camera.display_type = 'WIRE'
ob_camera.lineart.crease_threshold = 0.0
ob_cube_001.location = (0.0, 0.0, -1.415)
ob_cube_001.lock_rotations_4d = False
ob_cube_001.empty_display_type = 'ARROWS'
ob_cube_001.lineart.crease_threshold = 0.0

# ---- collection membership
col_collection_1.objects.link(ob_cube_014)
col_collection_1.objects.link(ob_cube_013)
col_collection_1.objects.link(ob_cube_012)
col_collection_1.objects.link(ob_cube_011)
col_collection_1.objects.link(ob_cube_010)
col_collection_1.objects.link(ob_cube_009)
col_collection_1.objects.link(ob_cube_008)
col_collection_1.objects.link(ob_cube_007)
col_collection_1.objects.link(ob_cube_006)
col_collection_1.objects.link(ob_cube_005)
col_collection_1.objects.link(ob_cube_004)
col_collection_1.objects.link(ob_cube_003)
col_collection_1.objects.link(ob_cube_002)
col_collection_1.objects.link(ob_cube)
col_collection_1.objects.link(ob_lamp)
col_collection_1.objects.link(ob_camera)
col_collection_1.objects.link(ob_cube_001)

# ---- scene / render settings (as saved in the file)
scene.camera = ob_camera
scene.frame_start = 1; scene.frame_end = 250; scene.frame_set(0)
scene.render.engine = 'BLENDER_EEVEE_NEXT'
scene.render.resolution_percentage = 50
scene.render.dither_intensity = 0.0
scene.cycles.use_denoising = False
scene.cycles.samples = 128
scene.cycles.sampling_pattern = 'TABULATED_SOBOL'
scene.cycles.use_adaptive_sampling = False
scene.cycles.use_light_tree = False
scene.cycles.blur_glossy = 0.0
scene.cycles.sample_clamp_indirect = 0.0
scene.view_settings.view_transform = 'Standard'
bpy.context.view_layer.update()
